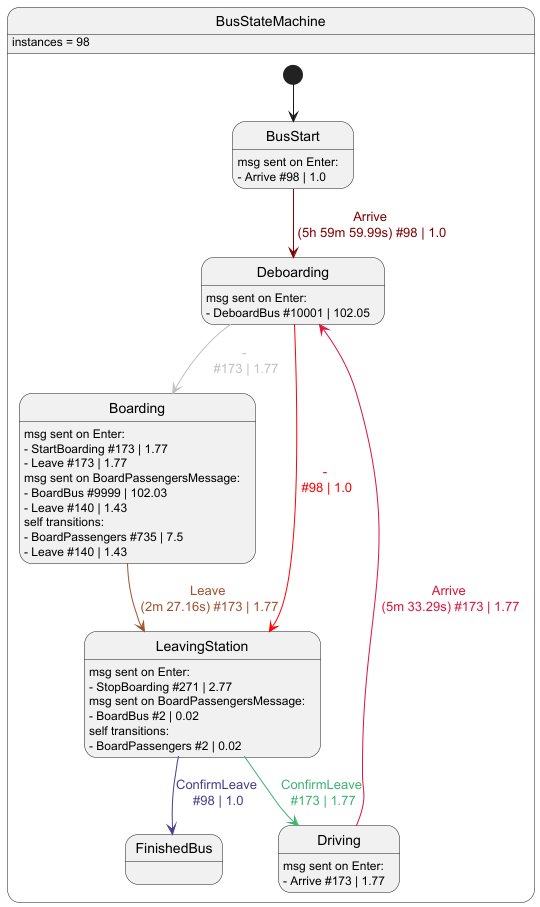

The diagram above was rendered by PlantUML. Its source (embedded in the PNG):
@startuml

state "BusStateMachine" as busstatemachine <<frame>> {
busstatemachine: instances = 98

'states
state "BusStart" as busstartstate
busstartstate: msg sent on Enter:
busstartstate: - Arrive #98 | 1.0



state "Deboarding" as deboardingstate
deboardingstate: msg sent on Enter:
deboardingstate: - DeboardBus #10001 | 102.05


state "Boarding" as boardingstate
boardingstate: msg sent on Enter:
boardingstate: - StartBoarding #173 | 1.77
boardingstate: - Leave #173 | 1.77
boardingstate: msg sent on BoardPassengersMessage:
boardingstate: - BoardBus #9999 | 102.03
boardingstate: - Leave #140 | 1.43

boardingstate: self transitions:

state "LeavingStation" as leavingstationstate
leavingstationstate: msg sent on Enter:
leavingstationstate: - StopBoarding #271 | 2.77

leavingstationstate: msg sent on BoardPassengersMessage:
leavingstationstate: - BoardBus #2 | 0.02
leavingstationstate: self transitions:

state "Driving" as drivingstate
drivingstate: msg sent on Enter:
drivingstate: - Arrive #173 | 1.77



state "FinishedBus" as finishedbusstate




'transitions
[*] --> busstartstate
busstartstate -[#Maroon]-> deboardingstate: <color:Maroon>Arrive\n<color:Maroon> (5h 59m 59.99s) #98 | 1.0
deboardingstate -[#Silver]-> boardingstate: <color:Silver>-\n<color:Silver> #173 | 1.77
boardingstate: - BoardPassengers #735 | 7.5
boardingstate -[#Sienna]-> leavingstationstate: <color:Sienna>Leave\n<color:Sienna> (2m 27.16s) #173 | 1.77
leavingstationstate -[#MediumSeaGreen]-> drivingstate: <color:MediumSeaGreen>ConfirmLeave\n<color:MediumSeaGreen> #173 | 1.77
drivingstate -[#Crimson]-> deboardingstate: <color:Crimson>Arrive\n<color:Crimson> (5m 33.29s) #173 | 1.77
boardingstate: - Leave #140 | 1.43
deboardingstate -[#Red]-> leavingstationstate: <color:Red>-\n<color:Red> #98 | 1.0
leavingstationstate -[#DarkSlateBlue]-> finishedbusstate: <color:DarkSlateBlue>ConfirmLeave\n<color:DarkSlateBlue> #98 | 1.0
leavingstationstate: - BoardPassengers #2 | 0.02
}

@enduml